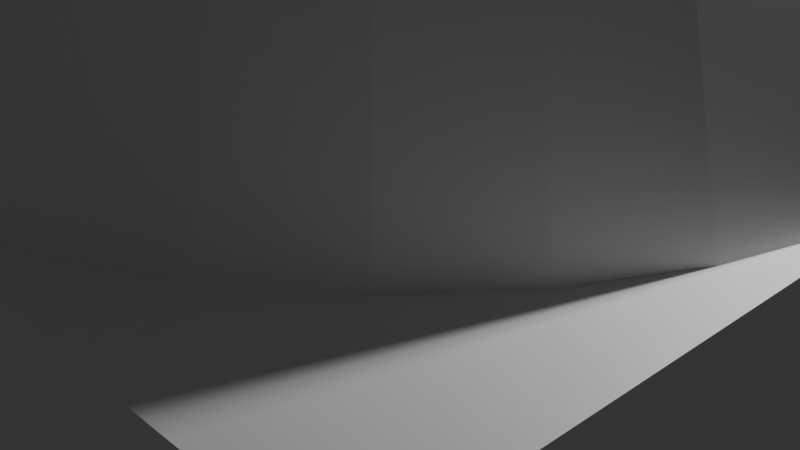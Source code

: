 # Source: lab1.blend  (saved by Blender 4.3.32; exported with 4.5.12 LTS)
import bpy
from mathutils import Matrix  # noqa: F401  (used for matrix-valued properties, if any)

bpy.ops.wm.read_factory_settings(use_empty=True)
scene = bpy.context.scene
scene.name = 'Scene'

# ---- collections
col_collection = bpy.data.collections.new('Collection'); scene.collection.children.link(col_collection)

# ---- materials (node trees are filled in below, after node groups)
mat_material = bpy.data.materials.new('Material')
mat_material.alpha_threshold = 0.0
mat_material.roughness = 0.5
mat_material.line_color = (0.0, 0.0, 0.0, 1.0)

# ---- material node trees
mat_material.use_nodes = True; mat_material.node_tree.nodes.clear()
_N = mat_material.node_tree.nodes; _L = mat_material.node_tree.links
n0 = _N.new('ShaderNodeOutputMaterial'); n0.name = 'Material Output'; n0.location = (300, 300)
n1 = _N.new('ShaderNodeBsdfPrincipled'); n1.name = 'Principled BSDF'; n1.location = (10, 300)
n1.inputs[3].default_value = 1.45
_L.new(n1.outputs[0], n0.inputs[0])
n0.is_active_output = True

# ---- world
world_world = bpy.data.worlds.new('World'); scene.world = world_world
world_world.use_nodes = True; world_world.node_tree.nodes.clear()
_N = world_world.node_tree.nodes; _L = world_world.node_tree.links
n0 = _N.new('ShaderNodeOutputWorld'); n0.name = 'World Output'; n0.location = (300, 300)
n1 = _N.new('ShaderNodeBackground'); n1.name = 'Background'; n1.location = (10, 300)
n1.inputs[0].default_value = (0.05088, 0.05088, 0.05088, 1.0)
_L.new(n1.outputs[0], n0.inputs[0])
n0.is_active_output = True
world_world.color = (0.05088, 0.05088, 0.05088)
world_world.sun_shadow_jitter_overblur = 0.0

# ---- cameras
cam_camera = bpy.data.cameras.new('Camera')
cam_camera.clip_end = 100.0
cam_camera.ortho_scale = 7.314

# ---- lights
light_light = bpy.data.lights.new('Light', 'POINT')
light_light.energy = 1000.0
light_light.shadow_soft_size = 0.1

# ---- meshes
me_cube = bpy.data.meshes.new('Cube')
me_cube.from_pydata([(1.0, 1.0, 1.0), (1.0, 1.0, -1.0), (1.0, -1.0, 1.0), (1.0, -1.0, -1.0), (-1.0, 1.0, 1.0), (-1.0, 1.0, -1.0), (-1.0, -1.0, 1.0), (-1.0, -1.0, -1.0)], [], [(0, 4, 6, 2), (3, 2, 6, 7), (7, 6, 4, 5), (5, 1, 3, 7), (1, 0, 2, 3), (5, 4, 0, 1)])
_uv = me_cube.uv_layers.new(name='UVMap')
_uv.uv.foreach_set('vector', [0.625, 0.5, 0.875, 0.5, 0.875, 0.75, 0.625, 0.75, 0.375, 0.75, 0.625, 0.75, 0.625, 1.0, 0.375, 1.0, 0.375, 0.0, 0.625, 0.0, 0.625, 0.25, 0.375, 0.25, 0.125, 0.5, 0.375, 0.5, 0.375, 0.75, 0.125, 0.75, 0.375, 0.5, 0.625, 0.5, 0.625, 0.75, 0.375, 0.75, 0.375, 0.25, 0.625, 0.25, 0.625, 0.5, 0.375, 0.5])
me_cube.materials.append(mat_material)
me_cube.use_mirror_vertex_groups = False
me_cube.update()
me_cylinder = bpy.data.meshes.new('Cylinder')
me_cylinder.from_pydata([(0.0, 1.0, -1.0), (0.0, 1.0, 1.0), (0.1951, 0.9808, -1.0), (0.1951, 0.9808, 1.0), (0.3827, 0.9239, -1.0), (0.3827, 0.9239, 1.0), (0.5556, 0.8315, -1.0), (0.5556, 0.8315, 1.0), (0.7071, 0.7071, -1.0), (0.7071, 0.7071, 1.0), (0.8315, 0.5556, -1.0), (0.8315, 0.5556, 1.0), (0.9239, 0.3827, -1.0), (0.9239, 0.3827, 1.0), (0.9808, 0.1951, -1.0), (0.9808, 0.1951, 1.0), (1.0, 0.0, -1.0), (1.0, 0.0, 1.0), (0.9808, -0.1951, -1.0), (0.9808, -0.1951, 1.0), (0.9239, -0.3827, -1.0), (0.9239, -0.3827, 1.0), (0.8315, -0.5556, -1.0), (0.8315, -0.5556, 1.0), (0.7071, -0.7071, -1.0), (0.7071, -0.7071, 1.0), (0.5556, -0.8315, -1.0), (0.5556, -0.8315, 1.0), (0.3827, -0.9239, -1.0), (0.3827, -0.9239, 1.0), (0.1951, -0.9808, -1.0), (0.1951, -0.9808, 1.0), (0.0, -1.0, -1.0), (0.0, -1.0, 1.0), (-0.1951, -0.9808, -1.0), (-0.1951, -0.9808, 1.0), (-0.3827, -0.9239, -1.0), (-0.3827, -0.9239, 1.0), (-0.5556, -0.8315, -1.0), (-0.5556, -0.8315, 1.0), (-0.7071, -0.7071, -1.0), (-0.7071, -0.7071, 1.0), (-0.8315, -0.5556, -1.0), (-0.8315, -0.5556, 1.0), (-0.9239, -0.3827, -1.0), (-0.9239, -0.3827, 1.0), (-0.9808, -0.1951, -1.0), (-0.9808, -0.1951, 1.0), (-1.0, 0.0, -1.0), (-1.0, 0.0, 1.0), (-0.9808, 0.1951, -1.0), (-0.9808, 0.1951, 1.0), (-0.9239, 0.3827, -1.0), (-0.9239, 0.3827, 1.0), (-0.8315, 0.5556, -1.0), (-0.8315, 0.5556, 1.0), (-0.7071, 0.7071, -1.0), (-0.7071, 0.7071, 1.0), (-0.5556, 0.8315, -1.0), (-0.5556, 0.8315, 1.0), (-0.3827, 0.9239, -1.0), (-0.3827, 0.9239, 1.0), (-0.1951, 0.9808, -1.0), (-0.1951, 0.9808, 1.0)], [], [(0, 1, 3, 2), (2, 3, 5, 4), (4, 5, 7, 6), (6, 7, 9, 8), (8, 9, 11, 10), (10, 11, 13, 12), (12, 13, 15, 14), (14, 15, 17, 16), (16, 17, 19, 18), (18, 19, 21, 20), (20, 21, 23, 22), (22, 23, 25, 24), (24, 25, 27, 26), (26, 27, 29, 28), (28, 29, 31, 30), (30, 31, 33, 32), (32, 33, 35, 34), (34, 35, 37, 36), (36, 37, 39, 38), (38, 39, 41, 40), (40, 41, 43, 42), (42, 43, 45, 44), (44, 45, 47, 46), (46, 47, 49, 48), (48, 49, 51, 50), (50, 51, 53, 52), (52, 53, 55, 54), (54, 55, 57, 56), (56, 57, 59, 58), (58, 59, 61, 60), (3, 1, 63, 61, 59, 57, 55, 53, 51, 49, 47, 45, 43, 41, 39, 37, 35, 33, 31, 29, 27, 25, 23, 21, 19, 17, 15, 13, 11, 9, 7, 5), (60, 61, 63, 62), (62, 63, 1, 0), (0, 2, 4, 6, 8, 10, 12, 14, 16, 18, 20, 22, 24, 26, 28, 30, 32, 34, 36, 38, 40, 42, 44, 46, 48, 50, 52, 54, 56, 58, 60, 62)])
_uv = me_cylinder.uv_layers.new(name='UVMap')
_uv.uv.foreach_set('vector', [1.0, 0.5, 1.0, 1.0, 0.9688, 1.0, 0.9688, 0.5, 0.9688, 0.5, 0.9688, 1.0, 0.9375, 1.0, 0.9375, 0.5, 0.9375, 0.5, 0.9375, 1.0, 0.9062, 1.0, 0.9062, 0.5, 0.9062, 0.5, 0.9062, 1.0, 0.875, 1.0, 0.875, 0.5, 0.875, 0.5, 0.875, 1.0, 0.8438, 1.0, 0.8438, 0.5, 0.8438, 0.5, 0.8438, 1.0, 0.8125, 1.0, 0.8125, 0.5, 0.8125, 0.5, 0.8125, 1.0, 0.7812, 1.0, 0.7812, 0.5, 0.7812, 0.5, 0.7812, 1.0, 0.75, 1.0, 0.75, 0.5, 0.75, 0.5, 0.75, 1.0, 0.7188, 1.0, 0.7188, 0.5, 0.7188, 0.5, 0.7188, 1.0, 0.6875, 1.0, 0.6875, 0.5, 0.6875, 0.5, 0.6875, 1.0, 0.6562, 1.0, 0.6562, 0.5, 0.6562, 0.5, 0.6562, 1.0, 0.625, 1.0, 0.625, 0.5, 0.625, 0.5, 0.625, 1.0, 0.5938, 1.0, 0.5938, 0.5, 0.5938, 0.5, 0.5938, 1.0, 0.5625, 1.0, 0.5625, 0.5, 0.5625, 0.5, 0.5625, 1.0, 0.5312, 1.0, 0.5312, 0.5, 0.5312, 0.5, 0.5312, 1.0, 0.5, 1.0, 0.5, 0.5, 0.5, 0.5, 0.5, 1.0, 0.4688, 1.0, 0.4688, 0.5, 0.4688, 0.5, 0.4688, 1.0, 0.4375, 1.0, 0.4375, 0.5, 0.4375, 0.5, 0.4375, 1.0, 0.4062, 1.0, 0.4062, 0.5, 0.4062, 0.5, 0.4062, 1.0, 0.375, 1.0, 0.375, 0.5, 0.375, 0.5, 0.375, 1.0, 0.3438, 1.0, 0.3438, 0.5, 0.3438, 0.5, 0.3438, 1.0, 0.3125, 1.0, 0.3125, 0.5, 0.3125, 0.5, 0.3125, 1.0, 0.2812, 1.0, 0.2812, 0.5, 0.2812, 0.5, 0.2812, 1.0, 0.25, 1.0, 0.25, 0.5, 0.25, 0.5, 0.25, 1.0, 0.2188, 1.0, 0.2188, 0.5, 0.2188, 0.5, 0.2188, 1.0, 0.1875, 1.0, 0.1875, 0.5, 0.1875, 0.5, 0.1875, 1.0, 0.1562, 1.0, 0.1562, 0.5, 0.1562, 0.5, 0.1562, 1.0, 0.125, 1.0, 0.125, 0.5, 0.125, 0.5, 0.125, 1.0, 0.09375, 1.0, 0.09375, 0.5, 0.09375, 0.5, 0.09375, 1.0, 0.0625, 1.0, 0.0625, 0.5, 0.2968, 0.4854, 0.25, 0.49, 0.2032, 0.4854, 0.1582, 0.4717, 0.1167, 0.4496, 0.08029, 0.4197, 0.05045, 0.3833, 0.02827, 0.3418, 0.01461, 0.2968, 0.01, 0.25, 0.01461, 0.2032, 0.02827, 0.1582, 0.05045, 0.1167, 0.08029, 0.08029, 0.1167, 0.05045, 0.1582, 0.02827, 0.2032, 0.01461, 0.25, 0.01, 0.2968, 0.01461, 0.3418, 0.02827, 0.3833, 0.05045, 0.4197, 0.08029, 0.4496, 0.1167, 0.4717, 0.1582, 0.4854, 0.2032, 0.49, 0.25, 0.4854, 0.2968, 0.4717, 0.3418, 0.4496, 0.3833, 0.4197, 0.4197, 0.3833, 0.4496, 0.3418, 0.4717, 0.0625, 0.5, 0.0625, 1.0, 0.03125, 1.0, 0.03125, 0.5, 0.03125, 0.5, 0.03125, 1.0, 0.0, 1.0, 0.0, 0.5, 0.75, 0.49, 0.7968, 0.4854, 0.8418, 0.4717, 0.8833, 0.4496, 0.9197, 0.4197, 0.9496, 0.3833, 0.9717, 0.3418, 0.9854, 0.2968, 0.99, 0.25, 0.9854, 0.2032, 0.9717, 0.1582, 0.9496, 0.1167, 0.9197, 0.08029, 0.8833, 0.05045, 0.8418, 0.02827, 0.7968, 0.01461, 0.75, 0.01, 0.7032, 0.01461, 0.6582, 0.02827, 0.6167, 0.05045, 0.5803, 0.08029, 0.5504, 0.1167, 0.5283, 0.1582, 0.5146, 0.2032, 0.51, 0.25, 0.5146, 0.2968, 0.5283, 0.3418, 0.5504, 0.3833, 0.5803, 0.4197, 0.6167, 0.4496, 0.6582, 0.4717, 0.7032, 0.4854])
me_cylinder.update()
me_cone = bpy.data.meshes.new('Cone')
me_cone.from_pydata([(0.0, 1.0, -1.0), (0.0, 0.3, -1.0), (0.1951, 0.9808, -1.0), (0.05853, 0.2942, -1.0), (0.3827, 0.9239, -1.0), (0.5556, 0.8315, -1.0), (0.1148, 0.2772, -1.0), (0.7071, 0.7071, -1.0), (0.8315, 0.5556, -1.0), (0.1667, 0.2494, -1.0), (0.9239, 0.3827, -1.0), (0.9808, 0.1951, -1.0), (0.2121, 0.2121, -1.0), (1.0, 0.0, -1.0), (0.9808, -0.1951, -1.0), (0.9239, -0.3827, -1.0), (0.2494, 0.1667, -1.0), (0.8315, -0.5556, -1.0), (0.7071, -0.7071, -1.0), (0.2772, 0.1148, -1.0), (0.5556, -0.8315, -1.0), (0.3827, -0.9239, -1.0), (0.2942, 0.05853, -1.0), (0.1951, -0.9808, -1.0), (0.3, 0.0, -1.0), (0.0, -1.0, -1.0), (-0.1951, -0.9808, -1.0), (0.2942, -0.05853, -1.0), (-0.3827, -0.9239, -1.0), (-0.5556, -0.8315, -1.0), (0.2772, -0.1148, -1.0), (-0.7071, -0.7071, -1.0), (-0.8315, -0.5556, -1.0), (0.2494, -0.1667, -1.0), (-0.9239, -0.3827, -1.0), (-0.9808, -0.1951, -1.0), (0.2121, -0.2121, -1.0), (-1.0, 0.0, -1.0), (-0.9808, 0.1951, -1.0), (0.1667, -0.2494, -1.0), (-0.9239, 0.3827, -1.0), (-0.8315, 0.5556, -1.0), (0.1148, -0.2772, -1.0), (-0.7071, 0.7071, -1.0), (-0.5556, 0.8315, -1.0), (0.05853, -0.2942, -1.0), (-0.3827, 0.9239, -1.0), (-0.1951, 0.9808, -1.0), (0.0, -0.3, -1.0), (-0.05853, -0.2942, -1.0), (-0.1148, -0.2772, -1.0), (-0.1667, -0.2494, -1.0), (-0.2121, -0.2121, -1.0), (-0.2494, -0.1667, -1.0), (-0.2772, -0.1148, -1.0), (-0.2942, -0.05853, -1.0), (-0.3, 0.0, -1.0), (-0.2942, 0.05853, -1.0), (-0.2772, 0.1148, -1.0), (-0.2494, 0.1667, -1.0), (-0.2121, 0.2121, -1.0), (-0.1667, 0.2494, -1.0), (-0.1148, 0.2772, -1.0), (-0.05853, 0.2942, -1.0), (0.05853, 0.2942, 0.4), (0.0, 0.3, 0.4), (0.1148, 0.2772, 0.4), (0.1667, -0.2494, 0.4), (0.2121, -0.2121, 0.4), (0.1148, -0.2772, 0.4), (0.05853, -0.2942, 0.4), (0.0, -0.3, 0.4), (-0.05853, -0.2942, 0.4), (-0.1148, -0.2772, 0.4), (-0.1667, -0.2494, 0.4), (-0.2121, -0.2121, 0.4), (-0.2494, -0.1667, 0.4), (-0.2772, -0.1148, 0.4), (-0.2942, -0.05853, 0.4), (-0.3, 0.0, 0.4), (-0.2942, 0.05853, 0.4), (-0.2772, 0.1148, 0.4), (-0.2494, 0.1667, 0.4), (-0.2121, 0.2121, 0.4), (-0.1667, 0.2494, 0.4), (-0.1148, 0.2772, 0.4), (-0.05853, 0.2942, 0.4), (0.1667, 0.2494, 0.4), (0.2121, 0.2121, 0.4), (0.2494, 0.1667, 0.4), (0.2772, 0.1148, 0.4), (0.2942, 0.05853, 0.4), (0.3, 0.0, 0.4), (0.2942, -0.05853, 0.4), (0.2772, -0.1148, 0.4), (0.2494, -0.1667, 0.4), (0.04331, 0.2957, 0.4), (0.1002, 0.2816, 0.4), (-0.2003, -0.2218, 0.4), (-0.27, -0.1283, 0.4), (-0.2898, -0.07316, 0.4), (-0.2985, -0.01522, 0.4), (-0.2957, 0.04331, 0.4), (-0.2816, 0.1002, 0.4), (-0.2566, 0.1532, 0.4), (-0.2218, 0.2003, 0.4), (-0.1283, 0.27, 0.4), (-0.07316, 0.2898, 0.4), (-0.01522, 0.2985, 0.4), (0.1532, 0.2566, 0.4), (0.2003, 0.2218, 0.4), (0.2218, -0.2003, 0.4), (0.2702, -0.1278, -1.0), (0.29, -0.0726, -1.0), (0.2986, -0.01463, -1.0), (-0.2008, 0.2215, -1.0), (0.2957, 0.0439, -1.0), (0.2814, 0.1007, -1.0), (0.2564, 0.1537, -1.0), (0.2215, 0.2008, -1.0), (0.2008, -0.2215, -1.0), (0.1537, -0.2564, -1.0), (0.1007, -0.2814, -1.0), (0.0439, -0.2957, -1.0), (-0.01463, -0.2986, -1.0), (-0.2215, -0.2008, -1.0), (-0.0726, -0.29, -1.0), (-0.1278, -0.2702, -1.0), (-0.2304, -0.1898, -0.3137), (-0.08611, -0.2859, -0.3137), (-0.08685, 0.2856, -0.2953), (0.08722, -0.2855, -0.3137), (0.1412, -0.263, -0.3137), (-0.02869, -0.2972, -0.3137), (0.263, 0.1412, -0.3137), (-0.02946, 0.2971, -0.2953), (-0.2632, -0.1409, -0.2953), (0.02907, 0.2971, -0.2953), (-0.2634, 0.1406, -0.2953), (0.1406, 0.2634, -0.2953), (-0.1402, -0.2636, -0.3137), (0.02984, -0.2971, -0.3137), (-0.2971, 0.02907, -0.2953), (-0.2858, 0.08648, -0.2953), (0.08648, 0.2858, -0.2953), (0.2304, 0.1898, -0.3137), (0.1898, -0.2304, -0.3137), (0.2309, -0.1892, -0.2953), (0.1892, 0.2309, -0.2953), (0.2972, -0.02869, -0.3137), (0.2859, -0.08611, -0.3137), (0.2971, 0.02984, -0.3137), (0.2855, 0.08722, -0.3137), (-0.1892, -0.2309, -0.2953), (-0.1898, 0.2304, -0.3137), (-0.2971, -0.02946, -0.2953), (-0.2309, 0.1892, -0.2953), (-0.2856, -0.08685, -0.2953), (-0.1409, 0.2632, -0.2953), (0.2636, -0.1402, -0.3137)], [], [(2, 0, 65, 96, 64), (66, 4, 2, 64, 97), (67, 20, 18, 68), (69, 21, 20, 67), (70, 23, 21, 69), (71, 25, 23, 70), (72, 26, 25, 71), (28, 26, 72, 73), (29, 28, 73, 74), (75, 31, 29, 74, 98), (31, 75, 76, 32), (77, 34, 32, 76, 99), (78, 35, 34, 77, 100), (37, 35, 78, 101, 79), (38, 37, 79, 102, 80), (81, 40, 38, 80, 103), (82, 41, 40, 81, 104), (83, 43, 41, 82, 105), (43, 83, 84, 44), (85, 46, 44, 84, 106), (86, 47, 46, 85, 107), (0, 47, 86, 108, 65), (87, 5, 4, 66, 109), (88, 7, 5, 87, 110), (89, 8, 7, 88), (90, 10, 8, 89), (91, 11, 10, 90), (92, 13, 11, 91), (93, 14, 13, 92), (15, 14, 93, 94), (17, 15, 94, 95), (68, 18, 17, 95, 111), (46, 47, 0, 2, 4, 5, 7, 8, 10, 11, 13, 14, 15, 17, 33, 112, 30, 113, 27, 114, 24, 116, 22, 117, 19, 118, 16, 119, 12, 9, 6, 3, 1, 63, 62, 61, 115, 60, 59, 41, 43, 44), (17, 18, 20, 21, 23, 25, 26, 28, 29, 31, 32, 34, 35, 37, 38, 40, 41, 59, 58, 57, 56, 55, 54, 53, 125, 52, 51, 127, 50, 126, 49, 124, 48, 123, 45, 122, 42, 121, 39, 120, 36, 33), (65, 1, 3, 64, 96, 137), (96, 65, 137), (64, 3, 6, 66, 97, 144), (97, 64, 144), (66, 6, 9, 87, 109, 139), (109, 66, 139), (87, 9, 12, 88, 110, 148), (110, 87, 148), (89, 88, 12, 145, 119, 16), (119, 145, 12), (90, 89, 16, 134, 118, 19), (118, 134, 16), (91, 90, 19, 152, 117, 22), (117, 152, 19), (92, 91, 22, 151, 116, 24), (116, 151, 22), (93, 92, 24, 149, 114, 27), (114, 149, 24), (94, 93, 27, 150, 113, 30), (113, 150, 27), (95, 94, 30, 159, 112, 33), (112, 159, 30), (36, 68, 111, 147, 95, 33), (95, 147, 111), (67, 68, 36, 146, 120, 39), (120, 146, 36), (69, 67, 39, 132, 121, 42), (121, 132, 39), (70, 69, 42, 131, 122, 45), (122, 131, 42), (71, 70, 45, 141, 123, 48), (123, 141, 45), (72, 71, 48, 133, 124, 49), (124, 133, 48), (73, 72, 49, 129, 126, 50), (126, 129, 49), (74, 73, 50, 140, 127, 51), (127, 140, 50), (52, 75, 98, 153, 74, 51), (74, 153, 98), (53, 76, 75, 52, 128, 125), (52, 125, 128), (76, 53, 54, 77, 99, 136), (99, 76, 136), (77, 54, 55, 78, 100, 157), (100, 77, 157), (78, 55, 56, 79, 101, 155), (101, 78, 155), (79, 56, 57, 80, 102, 142), (102, 79, 142), (80, 57, 58, 81, 103, 143), (103, 80, 143), (81, 58, 59, 82, 104, 138), (104, 81, 138), (82, 59, 60, 83, 105, 156), (105, 82, 156), (61, 84, 83, 60, 154, 115), (60, 115, 154), (84, 61, 62, 85, 106, 158), (106, 84, 158), (85, 62, 63, 86, 107, 130), (107, 85, 130), (86, 63, 1, 65, 108, 135), (108, 86, 135)])
_uv = me_cone.uv_layers.new(name='UVMap')
_uv.uv.foreach_set('vector', [0.2968, 0.4854, 0.25, 0.49, 0.25, 0.322, 0.2604, 0.321, 0.264, 0.3206, 0.2776, 0.3165, 0.3418, 0.4717, 0.2968, 0.4854, 0.264, 0.3206, 0.274, 0.3176, 0.29, 0.1901, 0.3833, 0.05045, 0.4197, 0.08029, 0.3009, 0.1991, 0.2776, 0.1835, 0.3418, 0.02827, 0.3833, 0.05045, 0.29, 0.1901, 0.264, 0.1794, 0.2968, 0.01461, 0.3418, 0.02827, 0.2776, 0.1835, 0.25, 0.178, 0.25, 0.01, 0.2968, 0.01461, 0.264, 0.1794, 0.236, 0.1794, 0.2032, 0.01461, 0.25, 0.01, 0.25, 0.178, 0.1582, 0.02827, 0.2032, 0.01461, 0.236, 0.1794, 0.2224, 0.1835, 0.1167, 0.05045, 0.1582, 0.02827, 0.2224, 0.1835, 0.21, 0.1901, 0.1991, 0.1991, 0.08029, 0.08029, 0.1167, 0.05045, 0.21, 0.1901, 0.2019, 0.1968, 0.08029, 0.08029, 0.1991, 0.1991, 0.1901, 0.21, 0.05045, 0.1167, 0.1835, 0.2224, 0.02827, 0.1582, 0.05045, 0.1167, 0.1901, 0.21, 0.1852, 0.2192, 0.1794, 0.236, 0.01461, 0.2032, 0.02827, 0.1582, 0.1835, 0.2224, 0.1804, 0.2324, 0.01, 0.25, 0.01461, 0.2032, 0.1794, 0.236, 0.1784, 0.2463, 0.178, 0.25, 0.01461, 0.2968, 0.01, 0.25, 0.178, 0.25, 0.179, 0.2604, 0.1794, 0.264, 0.1835, 0.2776, 0.02827, 0.3418, 0.01461, 0.2968, 0.1794, 0.264, 0.1824, 0.274, 0.1901, 0.29, 0.05045, 0.3833, 0.02827, 0.3418, 0.1835, 0.2776, 0.1884, 0.2868, 0.1991, 0.3009, 0.08029, 0.4197, 0.05045, 0.3833, 0.1901, 0.29, 0.1968, 0.2981, 0.08029, 0.4197, 0.1991, 0.3009, 0.21, 0.3099, 0.1167, 0.4496, 0.2224, 0.3165, 0.1582, 0.4717, 0.1167, 0.4496, 0.21, 0.3099, 0.2192, 0.3148, 0.236, 0.3206, 0.2032, 0.4854, 0.1582, 0.4717, 0.2224, 0.3165, 0.2324, 0.3196, 0.25, 0.49, 0.2032, 0.4854, 0.236, 0.3206, 0.2463, 0.3216, 0.25, 0.322, 0.29, 0.3099, 0.3833, 0.4496, 0.3418, 0.4717, 0.2776, 0.3165, 0.2868, 0.3116, 0.3009, 0.3009, 0.4197, 0.4197, 0.3833, 0.4496, 0.29, 0.3099, 0.2981, 0.3032, 0.3099, 0.29, 0.4496, 0.3833, 0.4197, 0.4197, 0.3009, 0.3009, 0.3165, 0.2776, 0.4717, 0.3418, 0.4496, 0.3833, 0.3099, 0.29, 0.3206, 0.264, 0.4854, 0.2968, 0.4717, 0.3418, 0.3165, 0.2776, 0.322, 0.25, 0.49, 0.25, 0.4854, 0.2968, 0.3206, 0.264, 0.3206, 0.236, 0.4854, 0.2032, 0.49, 0.25, 0.322, 0.25, 0.4717, 0.1582, 0.4854, 0.2032, 0.3206, 0.236, 0.3165, 0.2224, 0.4496, 0.1167, 0.4717, 0.1582, 0.3165, 0.2224, 0.3099, 0.21, 0.3009, 0.1991, 0.4197, 0.08029, 0.4496, 0.1167, 0.3099, 0.21, 0.3032, 0.2019, 0.6582, 0.4717, 0.7032, 0.4854, 0.75, 0.49, 0.7968, 0.4854, 0.8418, 0.4717, 0.8833, 0.4496, 0.9197, 0.4197, 0.9496, 0.3833, 0.9717, 0.3418, 0.9854, 0.2968, 0.99, 0.25, 0.9854, 0.2032, 0.9717, 0.1582, 0.9496, 0.1167, 0.8099, 0.21, 0.8149, 0.2193, 0.8165, 0.2224, 0.8196, 0.2326, 0.8206, 0.236, 0.8217, 0.2465, 0.822, 0.25, 0.821, 0.2605, 0.8206, 0.264, 0.8175, 0.2742, 0.8165, 0.2776, 0.8115, 0.2869, 0.8099, 0.29, 0.8032, 0.2982, 0.8009, 0.3009, 0.79, 0.3099, 0.7776, 0.3165, 0.764, 0.3206, 0.75, 0.322, 0.736, 0.3206, 0.7224, 0.3165, 0.71, 0.3099, 0.7018, 0.3032, 0.6991, 0.3009, 0.6901, 0.29, 0.5504, 0.3833, 0.5803, 0.4197, 0.6167, 0.4496, 0.9496, 0.1167, 0.9197, 0.08029, 0.8833, 0.05045, 0.8418, 0.02827, 0.7968, 0.01461, 0.75, 0.01, 0.7032, 0.01461, 0.6582, 0.02827, 0.6167, 0.05045, 0.5803, 0.08029, 0.5504, 0.1167, 0.5283, 0.1582, 0.5146, 0.2032, 0.51, 0.25, 0.5146, 0.2968, 0.5283, 0.3418, 0.5504, 0.3833, 0.6901, 0.29, 0.6835, 0.2776, 0.6794, 0.264, 0.678, 0.25, 0.6794, 0.236, 0.6835, 0.2224, 0.6901, 0.21, 0.6968, 0.2018, 0.6991, 0.1991, 0.71, 0.1901, 0.7193, 0.1851, 0.7224, 0.1835, 0.7326, 0.1804, 0.736, 0.1794, 0.7465, 0.1783, 0.75, 0.178, 0.7605, 0.179, 0.764, 0.1794, 0.7742, 0.1825, 0.7776, 0.1835, 0.7869, 0.1885, 0.79, 0.1901, 0.7982, 0.1968, 0.8009, 0.1991, 0.8099, 0.21, 1.0, 0.99, 1.0, 0.5, 0.9688, 0.5, 0.9688, 0.99, 0.9769, 0.99, 0.9845, 0.7466, 0.9769, 0.99, 1.0, 0.99, 0.9845, 0.7466, 0.9688, 0.99, 0.9688, 0.5, 0.9375, 0.5, 0.9375, 0.99, 0.9456, 0.99, 0.9532, 0.7466, 0.9456, 0.99, 0.9688, 0.99, 0.9532, 0.7466, 0.9375, 0.99, 0.9375, 0.5, 0.9062, 0.5, 0.9062, 0.99, 0.9144, 0.99, 0.922, 0.7466, 0.9144, 0.99, 0.9375, 0.99, 0.922, 0.7466, 0.9062, 0.99, 0.9062, 0.5, 0.875, 0.5, 0.875, 0.99, 0.8831, 0.99, 0.8907, 0.7466, 0.8831, 0.99, 0.9062, 0.99, 0.8907, 0.7466, 0.8438, 0.99, 0.875, 0.99, 0.875, 0.5, 0.8597, 0.7402, 0.8672, 0.5, 0.8438, 0.5, 0.8672, 0.5, 0.8597, 0.7402, 0.875, 0.5, 0.8125, 0.99, 0.8438, 0.99, 0.8438, 0.5, 0.8284, 0.7402, 0.8359, 0.5, 0.8125, 0.5, 0.8359, 0.5, 0.8284, 0.7402, 0.8438, 0.5, 0.7812, 0.99, 0.8125, 0.99, 0.8125, 0.5, 0.7972, 0.7402, 0.8047, 0.5, 0.7812, 0.5, 0.8047, 0.5, 0.7972, 0.7402, 0.8125, 0.5, 0.75, 0.99, 0.7812, 0.99, 0.7812, 0.5, 0.7659, 0.7402, 0.7734, 0.5, 0.75, 0.5, 0.7734, 0.5, 0.7659, 0.7402, 0.7812, 0.5, 0.7188, 0.99, 0.75, 0.99, 0.75, 0.5, 0.7347, 0.7402, 0.7422, 0.5, 0.7188, 0.5, 0.7422, 0.5, 0.7347, 0.7402, 0.75, 0.5, 0.6875, 0.99, 0.7188, 0.99, 0.7188, 0.5, 0.7034, 0.7402, 0.7109, 0.5, 0.6875, 0.5, 0.7109, 0.5, 0.7034, 0.7402, 0.7188, 0.5, 0.6562, 0.99, 0.6875, 0.99, 0.6875, 0.5, 0.6722, 0.7402, 0.6797, 0.5, 0.6562, 0.5, 0.6797, 0.5, 0.6722, 0.7402, 0.6875, 0.5, 0.625, 0.5, 0.625, 0.99, 0.6331, 0.99, 0.6407, 0.7466, 0.6562, 0.99, 0.6562, 0.5, 0.6562, 0.99, 0.6407, 0.7466, 0.6331, 0.99, 0.5938, 0.99, 0.625, 0.99, 0.625, 0.5, 0.6097, 0.7402, 0.6172, 0.5, 0.5938, 0.5, 0.6172, 0.5, 0.6097, 0.7402, 0.625, 0.5, 0.5625, 0.99, 0.5938, 0.99, 0.5938, 0.5, 0.5784, 0.7402, 0.5859, 0.5, 0.5625, 0.5, 0.5859, 0.5, 0.5784, 0.7402, 0.5938, 0.5, 0.5312, 0.99, 0.5625, 0.99, 0.5625, 0.5, 0.5472, 0.7402, 0.5547, 0.5, 0.5312, 0.5, 0.5547, 0.5, 0.5472, 0.7402, 0.5625, 0.5, 0.5, 0.99, 0.5312, 0.99, 0.5312, 0.5, 0.5159, 0.7402, 0.5234, 0.5, 0.5, 0.5, 0.5234, 0.5, 0.5159, 0.7402, 0.5312, 0.5, 0.4688, 0.99, 0.5, 0.99, 0.5, 0.5, 0.4847, 0.7402, 0.4922, 0.5, 0.4688, 0.5, 0.4922, 0.5, 0.4847, 0.7402, 0.5, 0.5, 0.4375, 0.99, 0.4688, 0.99, 0.4688, 0.5, 0.4534, 0.7402, 0.4609, 0.5, 0.4375, 0.5, 0.4609, 0.5, 0.4534, 0.7402, 0.4688, 0.5, 0.4062, 0.99, 0.4375, 0.99, 0.4375, 0.5, 0.4222, 0.7402, 0.4297, 0.5, 0.4062, 0.5, 0.4297, 0.5, 0.4222, 0.7402, 0.4375, 0.5, 0.375, 0.5, 0.375, 0.99, 0.3831, 0.99, 0.3907, 0.7466, 0.4062, 0.99, 0.4062, 0.5, 0.4062, 0.99, 0.3907, 0.7466, 0.3831, 0.99, 0.3438, 0.5, 0.3438, 0.99, 0.375, 0.99, 0.375, 0.5, 0.3597, 0.7402, 0.3672, 0.5, 0.375, 0.5, 0.3672, 0.5, 0.3597, 0.7402, 0.3438, 0.99, 0.3438, 0.5, 0.3125, 0.5, 0.3125, 0.99, 0.3206, 0.99, 0.3282, 0.7466, 0.3206, 0.99, 0.3438, 0.99, 0.3282, 0.7466, 0.3125, 0.99, 0.3125, 0.5, 0.2812, 0.5, 0.2812, 0.99, 0.2894, 0.99, 0.297, 0.7466, 0.2894, 0.99, 0.3125, 0.99, 0.297, 0.7466, 0.2812, 0.99, 0.2812, 0.5, 0.25, 0.5, 0.25, 0.99, 0.2581, 0.99, 0.2657, 0.7466, 0.2581, 0.99, 0.2812, 0.99, 0.2657, 0.7466, 0.25, 0.99, 0.25, 0.5, 0.2188, 0.5, 0.2188, 0.99, 0.2269, 0.99, 0.2345, 0.7466, 0.2269, 0.99, 0.25, 0.99, 0.2345, 0.7466, 0.2188, 0.99, 0.2188, 0.5, 0.1875, 0.5, 0.1875, 0.99, 0.1956, 0.99, 0.2032, 0.7466, 0.1956, 0.99, 0.2188, 0.99, 0.2032, 0.7466, 0.1875, 0.99, 0.1875, 0.5, 0.1562, 0.5, 0.1562, 0.99, 0.1644, 0.99, 0.172, 0.7466, 0.1644, 0.99, 0.1875, 0.99, 0.172, 0.7466, 0.1562, 0.99, 0.1562, 0.5, 0.125, 0.5, 0.125, 0.99, 0.1331, 0.99, 0.1407, 0.7466, 0.1331, 0.99, 0.1562, 0.99, 0.1407, 0.7466, 0.09375, 0.5, 0.09375, 0.99, 0.125, 0.99, 0.125, 0.5, 0.1097, 0.7402, 0.1172, 0.5, 0.125, 0.5, 0.1172, 0.5, 0.1097, 0.7402, 0.09375, 0.99, 0.09375, 0.5, 0.0625, 0.5, 0.0625, 0.99, 0.07062, 0.99, 0.07823, 0.7466, 0.07062, 0.99, 0.09375, 0.99, 0.07823, 0.7466, 0.0625, 0.99, 0.0625, 0.5, 0.03125, 0.5, 0.03125, 0.99, 0.03937, 0.99, 0.04698, 0.7466, 0.03937, 0.99, 0.0625, 0.99, 0.04698, 0.7466, 0.03125, 0.99, 0.03125, 0.5, 0.0, 0.5, 0.0, 0.99, 0.008125, 0.99, 0.01573, 0.7466, 0.008125, 0.99, 0.03125, 0.99, 0.01573, 0.7466])
me_cone.update()

# ---- objects
ob_cube = bpy.data.objects.new('Cube', me_cube)
ob_light = bpy.data.objects.new('Light', light_light)
ob_camera = bpy.data.objects.new('Camera', cam_camera)
ob_cylinder = bpy.data.objects.new('Cylinder', me_cylinder)
ob_cone = bpy.data.objects.new('Cone', me_cone)

# ---- transforms, parenting, visibility, modifiers, constraints
ob_cube.location = (0.0, 0.0, 1.0)
ob_cube.scale = (5.0, 5.0, 1.0)
ob_cube.lock_rotations_4d = False
ob_cube.empty_display_type = 'ARROWS'
ob_cube.lineart.crease_threshold = 0.0
_m = ob_cube.modifiers.new('Boolean', 'BOOLEAN')
_m.operation = 'UNION'
ob_light.location = (4.076, 1.005, 5.904)
ob_light.rotation_euler = (0.6503, 0.05522, 1.866)
ob_light.lock_rotations_4d = False
ob_light.empty_display_type = 'ARROWS'
ob_light.color = (0.0, 0.0, 0.0, 0.0)
ob_light.lineart.crease_threshold = 0.0
ob_camera.location = (7.359, -6.926, 4.958)
ob_camera.rotation_euler = (1.109, 0.0, 0.8149)
ob_camera.lock_rotations_4d = False
ob_camera.empty_display_type = 'ARROWS'
ob_camera.color = (0.0, 0.0, 0.0, 0.0)
ob_camera.display_type = 'WIRE'
ob_camera.lineart.crease_threshold = 0.0
ob_cylinder.location = (0.0, 0.0, 7.0)
ob_cylinder.scale = (1.5, 1.5, 4.79)
ob_cone.location = (0.0, 0.0, 9.0)
ob_cone.scale = (5.0, 5.0, 7.0)

# ---- collection membership
col_collection.objects.link(ob_cube)
col_collection.objects.link(ob_light)
col_collection.objects.link(ob_camera)
col_collection.objects.link(ob_cylinder)
col_collection.objects.link(ob_cone)

# ---- scene / render settings (as saved in the file)
scene.camera = ob_camera
scene.frame_start = 1; scene.frame_end = 250; scene.frame_set(51)
scene.render.engine = 'BLENDER_EEVEE_NEXT'
bpy.context.view_layer.update()
